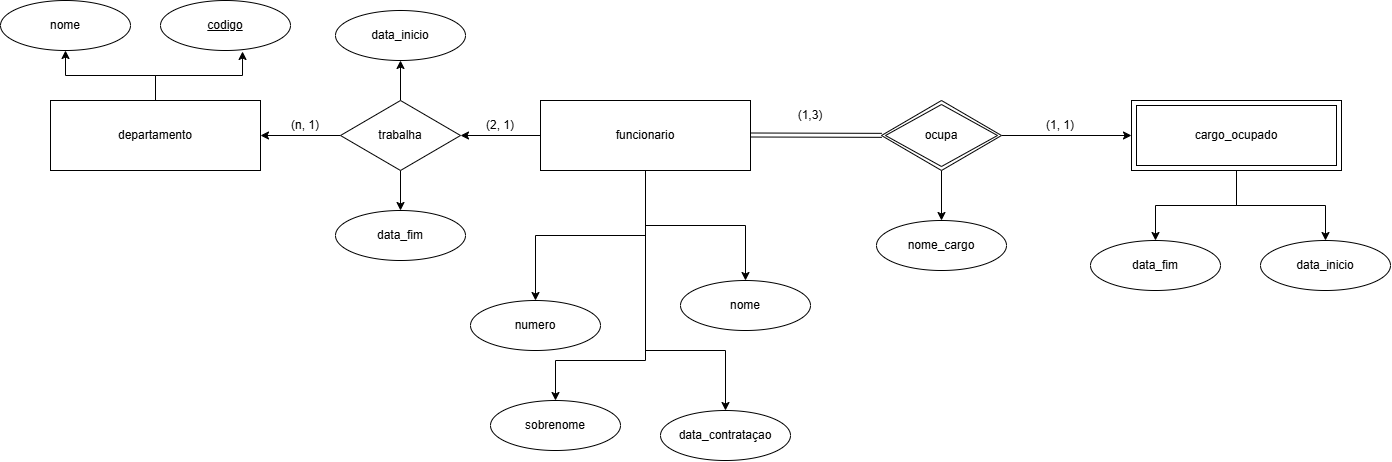

The diagram above was exported from draw.io. Its source (the exported page's mxGraphModel, read from the mxfile embedded in the PNG):
<mxGraphModel dx="1704" dy="936" grid="1" gridSize="10" guides="1" tooltips="1" connect="1" arrows="1" fold="1" page="1" pageScale="1" pageWidth="827" pageHeight="1169" math="0" shadow="0">
  <root>
    <mxCell id="0" />
    <mxCell id="1" parent="0" />
    <mxCell id="O9JzJtSOxtSzQUBIzqF3-31" edge="1" parent="1" source="O9JzJtSOxtSzQUBIzqF3-1" style="edgeStyle=orthogonalEdgeStyle;rounded=0;orthogonalLoop=1;jettySize=auto;html=1;entryX=0.5;entryY=1;entryDx=0;entryDy=0;defaultLabelBackgroundColor=page;" target="O9JzJtSOxtSzQUBIzqF3-5">
      <mxGeometry relative="1" as="geometry" />
    </mxCell>
    <mxCell id="O9JzJtSOxtSzQUBIzqF3-1" parent="1" style="whiteSpace=wrap;html=1;align=center;" value="departamento" vertex="1">
      <mxGeometry height="70" width="210" x="160" y="210" as="geometry" />
    </mxCell>
    <mxCell id="O9JzJtSOxtSzQUBIzqF3-16" edge="1" parent="1" source="O9JzJtSOxtSzQUBIzqF3-2" style="edgeStyle=orthogonalEdgeStyle;rounded=0;orthogonalLoop=1;jettySize=auto;html=1;defaultLabelBackgroundColor=page;entryX=0.5;entryY=0;entryDx=0;entryDy=0;" target="O9JzJtSOxtSzQUBIzqF3-15">
      <mxGeometry relative="1" x="-0.125" as="geometry">
        <Array as="points">
          <mxPoint x="755" y="460" />
          <mxPoint x="835" y="460" />
        </Array>
      </mxGeometry>
    </mxCell>
    <mxCell id="O9JzJtSOxtSzQUBIzqF3-20" edge="1" parent="1" source="O9JzJtSOxtSzQUBIzqF3-2" style="edgeStyle=orthogonalEdgeStyle;rounded=0;orthogonalLoop=1;jettySize=auto;html=1;defaultLabelBackgroundColor=page;" target="O9JzJtSOxtSzQUBIzqF3-17">
      <mxGeometry relative="1" as="geometry" />
    </mxCell>
    <mxCell id="O9JzJtSOxtSzQUBIzqF3-22" edge="1" parent="1" source="O9JzJtSOxtSzQUBIzqF3-2" style="edgeStyle=orthogonalEdgeStyle;rounded=0;orthogonalLoop=1;jettySize=auto;html=1;entryX=0.5;entryY=0;entryDx=0;entryDy=0;defaultLabelBackgroundColor=page;" target="O9JzJtSOxtSzQUBIzqF3-19">
      <mxGeometry relative="1" as="geometry" />
    </mxCell>
    <mxCell id="O9JzJtSOxtSzQUBIzqF3-26" edge="1" parent="1" source="O9JzJtSOxtSzQUBIzqF3-2" style="edgeStyle=orthogonalEdgeStyle;rounded=0;orthogonalLoop=1;jettySize=auto;html=1;entryX=0.5;entryY=0;entryDx=0;entryDy=0;defaultLabelBackgroundColor=page;" target="O9JzJtSOxtSzQUBIzqF3-18">
      <mxGeometry relative="1" as="geometry">
        <Array as="points">
          <mxPoint x="755" y="470" />
          <mxPoint x="665" y="470" />
        </Array>
      </mxGeometry>
    </mxCell>
    <mxCell id="O9JzJtSOxtSzQUBIzqF3-46" edge="1" parent="1" source="O9JzJtSOxtSzQUBIzqF3-2" style="edgeStyle=orthogonalEdgeStyle;rounded=0;orthogonalLoop=1;jettySize=auto;html=1;defaultLabelBackgroundColor=page;" target="O9JzJtSOxtSzQUBIzqF3-8">
      <mxGeometry relative="1" as="geometry" />
    </mxCell>
    <mxCell id="O9JzJtSOxtSzQUBIzqF3-2" parent="1" style="whiteSpace=wrap;html=1;align=center;" value="funcionario" vertex="1">
      <mxGeometry height="70" width="210" x="650" y="210" as="geometry" />
    </mxCell>
    <mxCell id="O9JzJtSOxtSzQUBIzqF3-4" parent="1" style="ellipse;whiteSpace=wrap;html=1;align=center;" value="&lt;u&gt;codigo&lt;/u&gt;" vertex="1">
      <mxGeometry height="50" width="130" x="270" y="110" as="geometry" />
    </mxCell>
    <mxCell id="O9JzJtSOxtSzQUBIzqF3-5" parent="1" style="ellipse;whiteSpace=wrap;html=1;align=center;" value="nome" vertex="1">
      <mxGeometry height="50" width="130" x="110" y="110" as="geometry" />
    </mxCell>
    <mxCell id="O9JzJtSOxtSzQUBIzqF3-6" edge="1" parent="1" source="O9JzJtSOxtSzQUBIzqF3-1" style="edgeStyle=orthogonalEdgeStyle;rounded=0;orthogonalLoop=1;jettySize=auto;html=1;entryX=0.631;entryY=1.02;entryDx=0;entryDy=0;entryPerimeter=0;defaultLabelBackgroundColor=page;" target="O9JzJtSOxtSzQUBIzqF3-4">
      <mxGeometry relative="1" as="geometry" />
    </mxCell>
    <mxCell id="O9JzJtSOxtSzQUBIzqF3-9" parent="1" style="ellipse;whiteSpace=wrap;html=1;align=center;" value="data_inicio" vertex="1">
      <mxGeometry height="50" width="130" x="445" y="120" as="geometry" />
    </mxCell>
    <mxCell id="O9JzJtSOxtSzQUBIzqF3-10" parent="1" style="ellipse;whiteSpace=wrap;html=1;align=center;" value="data_fim" vertex="1">
      <mxGeometry height="50" width="130" x="1200" y="350" as="geometry" />
    </mxCell>
    <mxCell id="O9JzJtSOxtSzQUBIzqF3-15" parent="1" style="ellipse;whiteSpace=wrap;html=1;align=center;" value="data_contrataçao" vertex="1">
      <mxGeometry height="50" width="130" x="770" y="520" as="geometry" />
    </mxCell>
    <mxCell id="O9JzJtSOxtSzQUBIzqF3-17" parent="1" style="ellipse;whiteSpace=wrap;html=1;align=center;" value="nome" vertex="1">
      <mxGeometry height="50" width="130" x="790" y="390" as="geometry" />
    </mxCell>
    <mxCell id="O9JzJtSOxtSzQUBIzqF3-18" parent="1" style="ellipse;whiteSpace=wrap;html=1;align=center;" value="sobrenome" vertex="1">
      <mxGeometry height="50" width="130" x="600" y="510" as="geometry" />
    </mxCell>
    <mxCell id="O9JzJtSOxtSzQUBIzqF3-19" parent="1" style="ellipse;whiteSpace=wrap;html=1;align=center;" value="numero" vertex="1">
      <mxGeometry height="50" width="130" x="580" y="410" as="geometry" />
    </mxCell>
    <mxCell id="O9JzJtSOxtSzQUBIzqF3-29" edge="1" parent="1" source="O9JzJtSOxtSzQUBIzqF3-24" style="edgeStyle=orthogonalEdgeStyle;rounded=0;orthogonalLoop=1;jettySize=auto;html=1;defaultLabelBackgroundColor=page;" target="O9JzJtSOxtSzQUBIzqF3-25">
      <mxGeometry relative="1" as="geometry" />
    </mxCell>
    <mxCell id="O9JzJtSOxtSzQUBIzqF3-56" edge="1" parent="1" source="O9JzJtSOxtSzQUBIzqF3-24" style="edgeStyle=orthogonalEdgeStyle;rounded=0;orthogonalLoop=1;jettySize=auto;html=1;defaultLabelBackgroundColor=page;" target="O9JzJtSOxtSzQUBIzqF3-55">
      <mxGeometry relative="1" as="geometry" />
    </mxCell>
    <mxCell id="O9JzJtSOxtSzQUBIzqF3-24" parent="1" style="shape=rhombus;double=1;perimeter=rhombusPerimeter;whiteSpace=wrap;html=1;align=center;" value="ocupa" vertex="1">
      <mxGeometry height="70" width="120" x="991" y="210" as="geometry" />
    </mxCell>
    <mxCell id="O9JzJtSOxtSzQUBIzqF3-50" edge="1" parent="1" source="O9JzJtSOxtSzQUBIzqF3-25" style="edgeStyle=orthogonalEdgeStyle;rounded=0;orthogonalLoop=1;jettySize=auto;html=1;defaultLabelBackgroundColor=page;" target="O9JzJtSOxtSzQUBIzqF3-10">
      <mxGeometry relative="1" as="geometry" />
    </mxCell>
    <mxCell id="O9JzJtSOxtSzQUBIzqF3-54" edge="1" parent="1" source="O9JzJtSOxtSzQUBIzqF3-25" style="edgeStyle=orthogonalEdgeStyle;rounded=0;orthogonalLoop=1;jettySize=auto;html=1;defaultLabelBackgroundColor=page;" target="O9JzJtSOxtSzQUBIzqF3-53">
      <mxGeometry relative="1" as="geometry" />
    </mxCell>
    <mxCell id="O9JzJtSOxtSzQUBIzqF3-25" parent="1" style="shape=ext;margin=3;double=1;whiteSpace=wrap;html=1;align=center;" value="cargo_ocupado" vertex="1">
      <mxGeometry height="70" width="210" x="1241" y="210" as="geometry" />
    </mxCell>
    <mxCell id="O9JzJtSOxtSzQUBIzqF3-47" edge="1" parent="1" source="O9JzJtSOxtSzQUBIzqF3-8" style="edgeStyle=orthogonalEdgeStyle;rounded=0;orthogonalLoop=1;jettySize=auto;html=1;entryX=1;entryY=0.5;entryDx=0;entryDy=0;defaultLabelBackgroundColor=page;" target="O9JzJtSOxtSzQUBIzqF3-1">
      <mxGeometry relative="1" as="geometry" />
    </mxCell>
    <mxCell id="O9JzJtSOxtSzQUBIzqF3-48" edge="1" parent="1" source="O9JzJtSOxtSzQUBIzqF3-8" style="edgeStyle=orthogonalEdgeStyle;rounded=0;orthogonalLoop=1;jettySize=auto;html=1;defaultLabelBackgroundColor=page;" target="O9JzJtSOxtSzQUBIzqF3-9">
      <mxGeometry relative="1" as="geometry" />
    </mxCell>
    <mxCell id="O9JzJtSOxtSzQUBIzqF3-52" edge="1" parent="1" source="O9JzJtSOxtSzQUBIzqF3-8" style="edgeStyle=orthogonalEdgeStyle;rounded=0;orthogonalLoop=1;jettySize=auto;html=1;defaultLabelBackgroundColor=page;" target="O9JzJtSOxtSzQUBIzqF3-51">
      <mxGeometry relative="1" as="geometry" />
    </mxCell>
    <mxCell id="O9JzJtSOxtSzQUBIzqF3-8" parent="1" style="shape=rhombus;perimeter=rhombusPerimeter;whiteSpace=wrap;html=1;align=center;" value="trabalha" vertex="1">
      <mxGeometry height="70" width="120" x="450" y="210" as="geometry" />
    </mxCell>
    <mxCell id="O9JzJtSOxtSzQUBIzqF3-38" edge="1" parent="1" style="shape=link;html=1;rounded=0;defaultLabelBackgroundColor=page;" target="O9JzJtSOxtSzQUBIzqF3-24" value="">
      <mxGeometry relative="1" as="geometry">
        <mxPoint x="860" y="244.5" as="sourcePoint" />
        <mxPoint x="1020" y="244.5" as="targetPoint" />
      </mxGeometry>
    </mxCell>
    <mxCell id="O9JzJtSOxtSzQUBIzqF3-51" parent="1" style="ellipse;whiteSpace=wrap;html=1;align=center;" value="data_fim" vertex="1">
      <mxGeometry height="50" width="130" x="445" y="320" as="geometry" />
    </mxCell>
    <mxCell id="O9JzJtSOxtSzQUBIzqF3-53" parent="1" style="ellipse;whiteSpace=wrap;html=1;align=center;" value="data_inicio" vertex="1">
      <mxGeometry height="50" width="130" x="1370" y="350" as="geometry" />
    </mxCell>
    <mxCell id="O9JzJtSOxtSzQUBIzqF3-55" parent="1" style="ellipse;whiteSpace=wrap;html=1;align=center;" value="nome_cargo" vertex="1">
      <mxGeometry height="50" width="130" x="986" y="330" as="geometry" />
    </mxCell>
    <mxCell id="O9JzJtSOxtSzQUBIzqF3-57" parent="1" style="text;html=1;whiteSpace=wrap;strokeColor=none;fillColor=none;align=center;verticalAlign=middle;rounded=0;" value="(n, 1)" vertex="1">
      <mxGeometry height="30" width="60" x="385" y="220" as="geometry" />
    </mxCell>
    <mxCell id="O9JzJtSOxtSzQUBIzqF3-58" parent="1" style="text;html=1;whiteSpace=wrap;strokeColor=none;fillColor=none;align=center;verticalAlign=middle;rounded=0;" value="(2, 1)" vertex="1">
      <mxGeometry height="30" width="60" x="580" y="220" as="geometry" />
    </mxCell>
    <mxCell id="O9JzJtSOxtSzQUBIzqF3-59" parent="1" style="text;html=1;whiteSpace=wrap;strokeColor=none;fillColor=none;align=center;verticalAlign=middle;rounded=0;" value="(1,3)" vertex="1">
      <mxGeometry height="30" width="60" x="890" y="210" as="geometry" />
    </mxCell>
    <mxCell id="O9JzJtSOxtSzQUBIzqF3-60" parent="1" style="text;html=1;whiteSpace=wrap;strokeColor=none;fillColor=none;align=center;verticalAlign=middle;rounded=0;" value="(1, 1)" vertex="1">
      <mxGeometry height="30" width="60" x="1140" y="220" as="geometry" />
    </mxCell>
  </root>
</mxGraphModel>